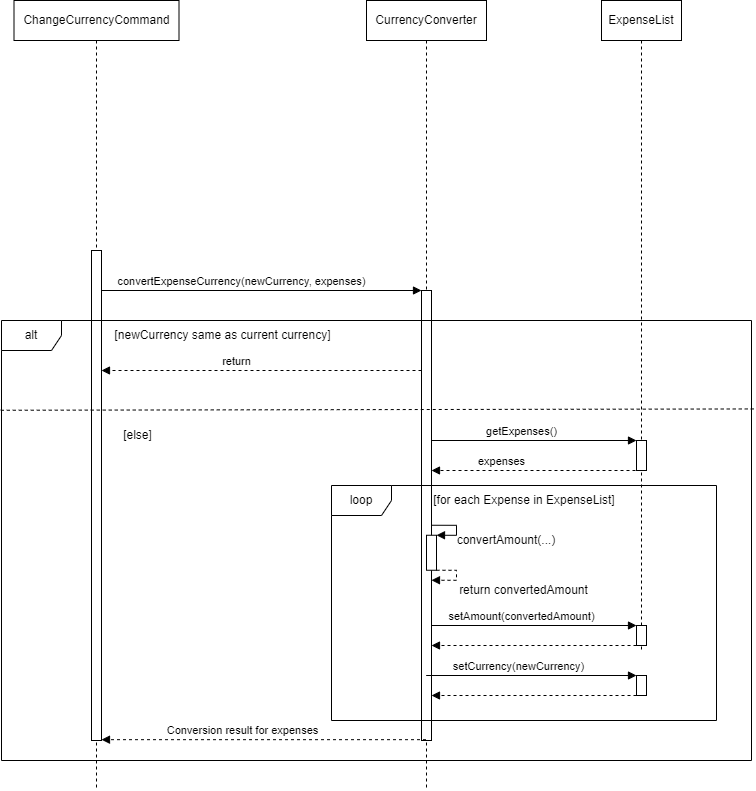

The diagram above was exported from draw.io. Its source (the exported page's mxGraphModel, read from the mxfile embedded in the PNG):
<mxGraphModel dx="161" dy="570" grid="1" gridSize="10" guides="1" tooltips="1" connect="1" arrows="1" fold="1" page="1" pageScale="1" pageWidth="827" pageHeight="1169" math="0" shadow="0">
  <root>
    <mxCell id="0" />
    <mxCell id="1" parent="0" />
    <mxCell id="xgb5mYv53HyE-kyybXv5-32" value="ExpenseList" style="shape=umlLifeline;perimeter=lifelinePerimeter;whiteSpace=wrap;html=1;container=1;dropTarget=0;collapsible=0;recursiveResize=0;outlineConnect=0;portConstraint=eastwest;newEdgeStyle={&quot;curved&quot;:0,&quot;rounded&quot;:0};" vertex="1" parent="1">
      <mxGeometry x="1740" y="170" width="80" height="650" as="geometry" />
    </mxCell>
    <mxCell id="xgb5mYv53HyE-kyybXv5-33" value="" style="html=1;points=[[0,0,0,0,5],[0,1,0,0,-5],[1,0,0,0,5],[1,1,0,0,-5]];perimeter=orthogonalPerimeter;outlineConnect=0;targetShapes=umlLifeline;portConstraint=eastwest;newEdgeStyle={&quot;curved&quot;:0,&quot;rounded&quot;:0};" vertex="1" parent="xgb5mYv53HyE-kyybXv5-32">
      <mxGeometry x="35" y="440" width="10" height="30" as="geometry" />
    </mxCell>
    <mxCell id="xgb5mYv53HyE-kyybXv5-34" value="CurrencyConverter" style="shape=umlLifeline;perimeter=lifelinePerimeter;whiteSpace=wrap;html=1;container=1;dropTarget=0;collapsible=0;recursiveResize=0;outlineConnect=0;portConstraint=eastwest;newEdgeStyle={&quot;curved&quot;:0,&quot;rounded&quot;:0};" vertex="1" parent="1">
      <mxGeometry x="1505" y="170" width="120" height="790" as="geometry" />
    </mxCell>
    <mxCell id="xgb5mYv53HyE-kyybXv5-35" value="ChangeCurrencyCommand" style="shape=umlLifeline;perimeter=lifelinePerimeter;whiteSpace=wrap;html=1;container=1;dropTarget=0;collapsible=0;recursiveResize=0;outlineConnect=0;portConstraint=eastwest;newEdgeStyle={&quot;curved&quot;:0,&quot;rounded&quot;:0};" vertex="1" parent="1">
      <mxGeometry x="1152.5" y="170" width="165" height="790" as="geometry" />
    </mxCell>
    <mxCell id="xgb5mYv53HyE-kyybXv5-36" value="" style="html=1;points=[[0,0,0,0,5],[0,1,0,0,-5],[1,0,0,0,5],[1,1,0,0,-5]];perimeter=orthogonalPerimeter;outlineConnect=0;targetShapes=umlLifeline;portConstraint=eastwest;newEdgeStyle={&quot;curved&quot;:0,&quot;rounded&quot;:0};" vertex="1" parent="1">
      <mxGeometry x="1560" y="460" width="10" height="450" as="geometry" />
    </mxCell>
    <mxCell id="xgb5mYv53HyE-kyybXv5-37" value="convertExpenseCurrency(newCurrency, expenses)" style="html=1;verticalAlign=bottom;endArrow=block;curved=0;rounded=0;" edge="1" parent="1" target="xgb5mYv53HyE-kyybXv5-36">
      <mxGeometry x="-0.125" width="80" relative="1" as="geometry">
        <mxPoint x="1240" y="460" as="sourcePoint" />
        <mxPoint x="1542.5" y="460" as="targetPoint" />
        <mxPoint as="offset" />
      </mxGeometry>
    </mxCell>
    <mxCell id="xgb5mYv53HyE-kyybXv5-38" value="getExpenses()" style="html=1;verticalAlign=bottom;endArrow=block;curved=0;rounded=0;" edge="1" parent="1" target="xgb5mYv53HyE-kyybXv5-33">
      <mxGeometry x="-0.125" width="80" relative="1" as="geometry">
        <mxPoint x="1570" y="610" as="sourcePoint" />
        <mxPoint x="1907.5" y="610" as="targetPoint" />
        <mxPoint as="offset" />
      </mxGeometry>
    </mxCell>
    <mxCell id="xgb5mYv53HyE-kyybXv5-39" value="" style="html=1;verticalAlign=bottom;endArrow=block;curved=0;rounded=0;dashed=1;exitX=0.5;exitY=1;exitDx=0;exitDy=0;exitPerimeter=0;" edge="1" parent="1" source="xgb5mYv53HyE-kyybXv5-33">
      <mxGeometry width="80" relative="1" as="geometry">
        <mxPoint x="1770" y="640" as="sourcePoint" />
        <mxPoint x="1570" y="640" as="targetPoint" />
        <mxPoint as="offset" />
      </mxGeometry>
    </mxCell>
    <mxCell id="xgb5mYv53HyE-kyybXv5-40" value="expenses" style="edgeLabel;html=1;align=center;verticalAlign=middle;resizable=0;points=[];" connectable="0" vertex="1" parent="xgb5mYv53HyE-kyybXv5-39">
      <mxGeometry x="-0.1966" y="1" relative="1" as="geometry">
        <mxPoint x="-57" y="-11" as="offset" />
      </mxGeometry>
    </mxCell>
    <mxCell id="xgb5mYv53HyE-kyybXv5-41" value="[for each Expense in ExpenseList]" style="text;html=1;strokeColor=none;fillColor=none;align=center;verticalAlign=middle;whiteSpace=wrap;rounded=0;" vertex="1" parent="1">
      <mxGeometry x="1552.5" y="655" width="220" height="30" as="geometry" />
    </mxCell>
    <mxCell id="xgb5mYv53HyE-kyybXv5-42" value="" style="html=1;align=left;spacingLeft=2;endArrow=block;rounded=0;edgeStyle=orthogonalEdgeStyle;curved=0;rounded=0;" edge="1" parent="1">
      <mxGeometry relative="1" as="geometry">
        <mxPoint x="1570" y="694.75" as="sourcePoint" />
        <Array as="points">
          <mxPoint x="1595" y="694.75" />
          <mxPoint x="1595" y="704.75" />
        </Array>
        <mxPoint x="1575" y="704.75" as="targetPoint" />
      </mxGeometry>
    </mxCell>
    <mxCell id="xgb5mYv53HyE-kyybXv5-43" value="" style="html=1;points=[[0,0,0,0,5],[0,1,0,0,-5],[1,0,0,0,5],[1,1,0,0,-5]];perimeter=orthogonalPerimeter;outlineConnect=0;targetShapes=umlLifeline;portConstraint=eastwest;newEdgeStyle={&quot;curved&quot;:0,&quot;rounded&quot;:0};" vertex="1" parent="1">
      <mxGeometry x="1565" y="704.75" width="10" height="35" as="geometry" />
    </mxCell>
    <mxCell id="xgb5mYv53HyE-kyybXv5-44" value="convertAmount(...)" style="text;html=1;strokeColor=none;fillColor=none;align=center;verticalAlign=middle;whiteSpace=wrap;rounded=0;" vertex="1" parent="1">
      <mxGeometry x="1615" y="694.75" width="60" height="30" as="geometry" />
    </mxCell>
    <mxCell id="xgb5mYv53HyE-kyybXv5-45" value="" style="html=1;align=left;spacingLeft=2;endArrow=block;rounded=0;edgeStyle=orthogonalEdgeStyle;curved=0;rounded=0;dashed=1;" edge="1" parent="1">
      <mxGeometry relative="1" as="geometry">
        <mxPoint x="1575" y="739.75" as="sourcePoint" />
        <Array as="points">
          <mxPoint x="1595" y="739.75" />
          <mxPoint x="1595" y="749.75" />
        </Array>
        <mxPoint x="1570" y="749.75" as="targetPoint" />
      </mxGeometry>
    </mxCell>
    <mxCell id="xgb5mYv53HyE-kyybXv5-46" value="return convertedAmount" style="text;html=1;strokeColor=none;fillColor=none;align=center;verticalAlign=middle;whiteSpace=wrap;rounded=0;" vertex="1" parent="1">
      <mxGeometry x="1590" y="744.75" width="145" height="30" as="geometry" />
    </mxCell>
    <mxCell id="xgb5mYv53HyE-kyybXv5-47" value="setAmount(convertedAmount)" style="html=1;verticalAlign=bottom;endArrow=block;curved=0;rounded=0;" edge="1" parent="1" target="xgb5mYv53HyE-kyybXv5-51">
      <mxGeometry x="-0.125" width="80" relative="1" as="geometry">
        <mxPoint x="1570" y="795" as="sourcePoint" />
        <mxPoint x="1762.5" y="795" as="targetPoint" />
        <mxPoint as="offset" />
      </mxGeometry>
    </mxCell>
    <mxCell id="xgb5mYv53HyE-kyybXv5-48" value="" style="html=1;verticalAlign=bottom;endArrow=block;curved=0;rounded=0;dashed=1;" edge="1" parent="1" source="xgb5mYv53HyE-kyybXv5-51">
      <mxGeometry width="80" relative="1" as="geometry">
        <mxPoint x="1767.5" y="814.75" as="sourcePoint" />
        <mxPoint x="1570" y="815" as="targetPoint" />
        <mxPoint as="offset" />
      </mxGeometry>
    </mxCell>
    <mxCell id="xgb5mYv53HyE-kyybXv5-49" value="setCurrency(newCurrency)" style="html=1;verticalAlign=bottom;endArrow=block;curved=0;rounded=0;" edge="1" parent="1" target="xgb5mYv53HyE-kyybXv5-52">
      <mxGeometry x="-0.125" width="80" relative="1" as="geometry">
        <mxPoint x="1564.6666666666667" y="845" as="sourcePoint" />
        <mxPoint x="1767.5" y="844.75" as="targetPoint" />
        <mxPoint as="offset" />
      </mxGeometry>
    </mxCell>
    <mxCell id="xgb5mYv53HyE-kyybXv5-50" value="" style="html=1;verticalAlign=bottom;endArrow=block;curved=0;rounded=0;dashed=1;" edge="1" parent="1" source="xgb5mYv53HyE-kyybXv5-52">
      <mxGeometry width="80" relative="1" as="geometry">
        <mxPoint x="1767" y="864.75" as="sourcePoint" />
        <mxPoint x="1570" y="865" as="targetPoint" />
        <mxPoint as="offset" />
      </mxGeometry>
    </mxCell>
    <mxCell id="xgb5mYv53HyE-kyybXv5-51" value="" style="html=1;points=[[0,0,0,0,5],[0,1,0,0,-5],[1,0,0,0,5],[1,1,0,0,-5]];perimeter=orthogonalPerimeter;outlineConnect=0;targetShapes=umlLifeline;portConstraint=eastwest;newEdgeStyle={&quot;curved&quot;:0,&quot;rounded&quot;:0};" vertex="1" parent="1">
      <mxGeometry x="1775" y="795" width="10" height="20" as="geometry" />
    </mxCell>
    <mxCell id="xgb5mYv53HyE-kyybXv5-52" value="" style="html=1;points=[[0,0,0,0,5],[0,1,0,0,-5],[1,0,0,0,5],[1,1,0,0,-5]];perimeter=orthogonalPerimeter;outlineConnect=0;targetShapes=umlLifeline;portConstraint=eastwest;newEdgeStyle={&quot;curved&quot;:0,&quot;rounded&quot;:0};" vertex="1" parent="1">
      <mxGeometry x="1775" y="845" width="10" height="20" as="geometry" />
    </mxCell>
    <mxCell id="xgb5mYv53HyE-kyybXv5-53" value="loop" style="shape=umlFrame;whiteSpace=wrap;html=1;pointerEvents=0;" vertex="1" parent="1">
      <mxGeometry x="1470" y="655" width="385" height="235" as="geometry" />
    </mxCell>
    <mxCell id="xgb5mYv53HyE-kyybXv5-54" value="" style="html=1;verticalAlign=bottom;endArrow=block;curved=0;rounded=0;dashed=1;" edge="1" parent="1">
      <mxGeometry width="80" relative="1" as="geometry">
        <mxPoint x="1564.5000000000002" y="909.17" as="sourcePoint" />
        <mxPoint x="1240" y="909.17" as="targetPoint" />
        <mxPoint as="offset" />
      </mxGeometry>
    </mxCell>
    <mxCell id="xgb5mYv53HyE-kyybXv5-55" value="Conversion result for expenses" style="edgeLabel;html=1;align=center;verticalAlign=middle;resizable=0;points=[];" connectable="0" vertex="1" parent="xgb5mYv53HyE-kyybXv5-54">
      <mxGeometry x="0.2827" relative="1" as="geometry">
        <mxPoint x="24" y="-10" as="offset" />
      </mxGeometry>
    </mxCell>
    <mxCell id="xgb5mYv53HyE-kyybXv5-56" value="" style="html=1;points=[[0,0,0,0,5],[0,1,0,0,-5],[1,0,0,0,5],[1,1,0,0,-5]];perimeter=orthogonalPerimeter;outlineConnect=0;targetShapes=umlLifeline;portConstraint=eastwest;newEdgeStyle={&quot;curved&quot;:0,&quot;rounded&quot;:0};" vertex="1" parent="1">
      <mxGeometry x="1230" y="420" width="10" height="490" as="geometry" />
    </mxCell>
    <mxCell id="xgb5mYv53HyE-kyybXv5-57" value="alt" style="shape=umlFrame;whiteSpace=wrap;html=1;pointerEvents=0;" vertex="1" parent="1">
      <mxGeometry x="1140" y="490" width="750" height="440" as="geometry" />
    </mxCell>
    <mxCell id="xgb5mYv53HyE-kyybXv5-58" value="" style="endArrow=none;dashed=1;html=1;rounded=0;exitX=-0.001;exitY=0.204;exitDx=0;exitDy=0;exitPerimeter=0;entryX=1.004;entryY=0.201;entryDx=0;entryDy=0;entryPerimeter=0;" edge="1" parent="1" source="xgb5mYv53HyE-kyybXv5-57" target="xgb5mYv53HyE-kyybXv5-57">
      <mxGeometry width="50" height="50" relative="1" as="geometry">
        <mxPoint x="1140" y="581" as="sourcePoint" />
        <mxPoint x="1336.76" y="580.62" as="targetPoint" />
      </mxGeometry>
    </mxCell>
    <mxCell id="xgb5mYv53HyE-kyybXv5-59" value="[newCurrency same as current currency]" style="text;html=1;strokeColor=none;fillColor=none;align=center;verticalAlign=middle;whiteSpace=wrap;rounded=0;" vertex="1" parent="1">
      <mxGeometry x="1250" y="490" width="222.5" height="30" as="geometry" />
    </mxCell>
    <mxCell id="xgb5mYv53HyE-kyybXv5-60" value="" style="html=1;verticalAlign=bottom;endArrow=block;curved=0;rounded=0;dashed=1;exitX=0.5;exitY=1;exitDx=0;exitDy=0;exitPerimeter=0;" edge="1" parent="1">
      <mxGeometry width="80" relative="1" as="geometry">
        <mxPoint x="1560" y="540" as="sourcePoint" />
        <mxPoint x="1240" y="540" as="targetPoint" />
        <mxPoint as="offset" />
        <Array as="points">
          <mxPoint x="1430" y="540" />
        </Array>
      </mxGeometry>
    </mxCell>
    <mxCell id="xgb5mYv53HyE-kyybXv5-61" value="return" style="edgeLabel;html=1;align=center;verticalAlign=middle;resizable=0;points=[];" connectable="0" vertex="1" parent="xgb5mYv53HyE-kyybXv5-60">
      <mxGeometry x="-0.1966" y="1" relative="1" as="geometry">
        <mxPoint x="-57" y="-11" as="offset" />
      </mxGeometry>
    </mxCell>
    <mxCell id="xgb5mYv53HyE-kyybXv5-62" value="[else]" style="text;html=1;strokeColor=none;fillColor=none;align=center;verticalAlign=middle;whiteSpace=wrap;rounded=0;" vertex="1" parent="1">
      <mxGeometry x="1250" y="590" width="52.5" height="30" as="geometry" />
    </mxCell>
  </root>
</mxGraphModel>